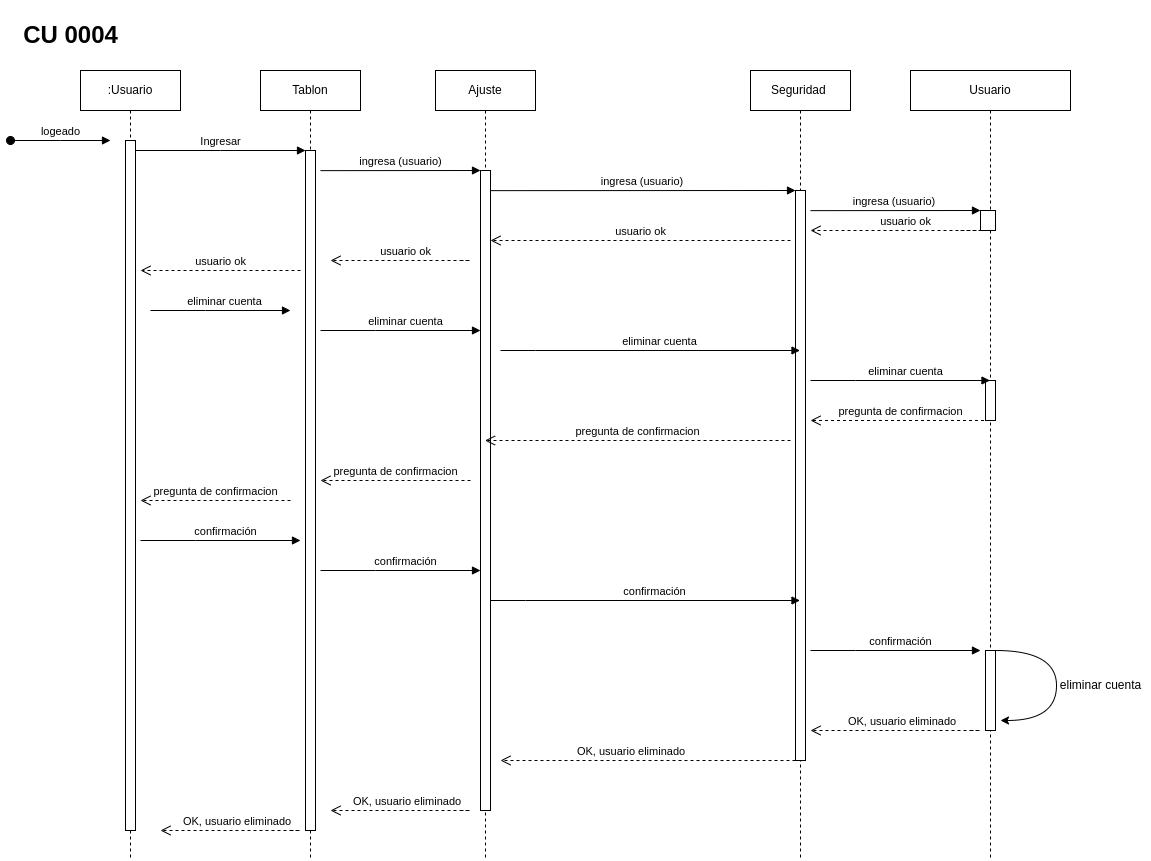

The diagram above was exported from draw.io. Its source (the exported page's mxGraphModel, read from the mxfile embedded in the PNG):
<mxGraphModel dx="1810" dy="848" grid="1" gridSize="10" guides="1" tooltips="1" connect="1" arrows="1" fold="1" page="1" pageScale="1" pageWidth="850" pageHeight="1100" math="0" shadow="0">
  <root>
    <mxCell id="0" />
    <mxCell id="1" parent="0" />
    <mxCell id="r6oP-QJCNeVnl2FNmUAN-1" value="&lt;h1&gt;CU 0004&lt;/h1&gt;" style="text;html=1;align=center;verticalAlign=middle;resizable=0;points=[];autosize=1;strokeColor=none;fillColor=none;" parent="1" vertex="1">
      <mxGeometry x="10" y="60" width="120" height="70" as="geometry" />
    </mxCell>
    <mxCell id="aM9ryv3xv72pqoxQDRHE-3" value="logeado" style="html=1;verticalAlign=bottom;startArrow=oval;endArrow=block;startSize=8;edgeStyle=elbowEdgeStyle;elbow=vertical;curved=0;rounded=0;" parent="1" edge="1">
      <mxGeometry relative="1" as="geometry">
        <mxPoint x="10" y="200" as="sourcePoint" />
        <mxPoint x="110" y="200" as="targetPoint" />
      </mxGeometry>
    </mxCell>
    <mxCell id="DII5NJng9k7hGCbAEfTy-27" value=":Usuario" style="shape=umlLifeline;perimeter=lifelinePerimeter;whiteSpace=wrap;html=1;container=0;dropTarget=0;collapsible=0;recursiveResize=0;outlineConnect=0;portConstraint=eastwest;newEdgeStyle={&quot;edgeStyle&quot;:&quot;elbowEdgeStyle&quot;,&quot;elbow&quot;:&quot;vertical&quot;,&quot;curved&quot;:0,&quot;rounded&quot;:0};" parent="1" vertex="1">
      <mxGeometry x="80" y="130" width="100" height="790" as="geometry" />
    </mxCell>
    <mxCell id="DII5NJng9k7hGCbAEfTy-28" value="" style="html=1;points=[];perimeter=orthogonalPerimeter;outlineConnect=0;targetShapes=umlLifeline;portConstraint=eastwest;newEdgeStyle={&quot;edgeStyle&quot;:&quot;elbowEdgeStyle&quot;,&quot;elbow&quot;:&quot;vertical&quot;,&quot;curved&quot;:0,&quot;rounded&quot;:0};" parent="DII5NJng9k7hGCbAEfTy-27" vertex="1">
      <mxGeometry x="45" y="70" width="10" height="690" as="geometry" />
    </mxCell>
    <mxCell id="DII5NJng9k7hGCbAEfTy-29" value="Tablon" style="shape=umlLifeline;perimeter=lifelinePerimeter;whiteSpace=wrap;html=1;container=0;dropTarget=0;collapsible=0;recursiveResize=0;outlineConnect=0;portConstraint=eastwest;newEdgeStyle={&quot;edgeStyle&quot;:&quot;elbowEdgeStyle&quot;,&quot;elbow&quot;:&quot;vertical&quot;,&quot;curved&quot;:0,&quot;rounded&quot;:0};" parent="1" vertex="1">
      <mxGeometry x="260" y="130" width="100" height="790" as="geometry" />
    </mxCell>
    <mxCell id="DII5NJng9k7hGCbAEfTy-30" value="" style="html=1;points=[];perimeter=orthogonalPerimeter;outlineConnect=0;targetShapes=umlLifeline;portConstraint=eastwest;newEdgeStyle={&quot;edgeStyle&quot;:&quot;elbowEdgeStyle&quot;,&quot;elbow&quot;:&quot;vertical&quot;,&quot;curved&quot;:0,&quot;rounded&quot;:0};" parent="DII5NJng9k7hGCbAEfTy-29" vertex="1">
      <mxGeometry x="45" y="80" width="10" height="680" as="geometry" />
    </mxCell>
    <mxCell id="DII5NJng9k7hGCbAEfTy-31" value="Ingresar" style="html=1;verticalAlign=bottom;endArrow=block;edgeStyle=elbowEdgeStyle;elbow=vertical;curved=0;rounded=0;" parent="1" source="DII5NJng9k7hGCbAEfTy-28" target="DII5NJng9k7hGCbAEfTy-30" edge="1">
      <mxGeometry relative="1" as="geometry">
        <mxPoint x="235" y="220" as="sourcePoint" />
        <Array as="points">
          <mxPoint x="220" y="210" />
        </Array>
      </mxGeometry>
    </mxCell>
    <mxCell id="DII5NJng9k7hGCbAEfTy-32" value="ingresa (usuario)" style="html=1;verticalAlign=bottom;endArrow=block;edgeStyle=elbowEdgeStyle;elbow=vertical;curved=0;rounded=0;" parent="1" edge="1">
      <mxGeometry relative="1" as="geometry">
        <mxPoint x="320" y="230.14" as="sourcePoint" />
        <Array as="points" />
        <mxPoint x="480" y="229.99714285714288" as="targetPoint" />
      </mxGeometry>
    </mxCell>
    <mxCell id="DII5NJng9k7hGCbAEfTy-34" value="Ajuste" style="shape=umlLifeline;perimeter=lifelinePerimeter;whiteSpace=wrap;html=1;container=1;dropTarget=0;collapsible=0;recursiveResize=0;outlineConnect=0;portConstraint=eastwest;newEdgeStyle={&quot;edgeStyle&quot;:&quot;elbowEdgeStyle&quot;,&quot;elbow&quot;:&quot;vertical&quot;,&quot;curved&quot;:0,&quot;rounded&quot;:0};" parent="1" vertex="1">
      <mxGeometry x="435" y="130" width="100" height="790" as="geometry" />
    </mxCell>
    <mxCell id="DII5NJng9k7hGCbAEfTy-35" value="" style="html=1;points=[];perimeter=orthogonalPerimeter;outlineConnect=0;targetShapes=umlLifeline;portConstraint=eastwest;newEdgeStyle={&quot;edgeStyle&quot;:&quot;elbowEdgeStyle&quot;,&quot;elbow&quot;:&quot;vertical&quot;,&quot;curved&quot;:0,&quot;rounded&quot;:0};" parent="DII5NJng9k7hGCbAEfTy-34" vertex="1">
      <mxGeometry x="45" y="100" width="10" height="640" as="geometry" />
    </mxCell>
    <mxCell id="DII5NJng9k7hGCbAEfTy-41" value="ingresa (usuario)&amp;nbsp;" style="html=1;verticalAlign=bottom;endArrow=block;edgeStyle=elbowEdgeStyle;elbow=vertical;curved=0;rounded=0;" parent="1" target="9PJbg6dCTmcKRtl-78lX-7" edge="1">
      <mxGeometry relative="1" as="geometry">
        <mxPoint x="490" y="250.14" as="sourcePoint" />
        <Array as="points" />
        <mxPoint x="635" y="250" as="targetPoint" />
      </mxGeometry>
    </mxCell>
    <mxCell id="DII5NJng9k7hGCbAEfTy-48" value="eliminar cuenta" style="html=1;verticalAlign=bottom;endArrow=block;edgeStyle=elbowEdgeStyle;elbow=vertical;curved=0;rounded=0;" parent="1" edge="1">
      <mxGeometry x="0.0588" relative="1" as="geometry">
        <mxPoint x="150" y="370" as="sourcePoint" />
        <Array as="points">
          <mxPoint x="205" y="370" />
        </Array>
        <mxPoint x="290" y="370" as="targetPoint" />
        <mxPoint as="offset" />
      </mxGeometry>
    </mxCell>
    <mxCell id="DII5NJng9k7hGCbAEfTy-52" value="usuario ok" style="html=1;verticalAlign=bottom;endArrow=open;dashed=1;endSize=8;edgeStyle=elbowEdgeStyle;elbow=vertical;curved=0;rounded=0;" parent="1" edge="1">
      <mxGeometry relative="1" as="geometry">
        <mxPoint x="330" y="320" as="targetPoint" />
        <Array as="points">
          <mxPoint x="470" y="320" />
        </Array>
        <mxPoint x="460" y="320" as="sourcePoint" />
        <mxPoint as="offset" />
      </mxGeometry>
    </mxCell>
    <mxCell id="DII5NJng9k7hGCbAEfTy-53" value="usuario ok" style="html=1;verticalAlign=bottom;endArrow=open;dashed=1;endSize=8;edgeStyle=elbowEdgeStyle;elbow=vertical;curved=0;rounded=0;" parent="1" edge="1">
      <mxGeometry relative="1" as="geometry">
        <mxPoint x="140" y="330" as="targetPoint" />
        <Array as="points">
          <mxPoint x="290" y="330" />
        </Array>
        <mxPoint x="300" y="330" as="sourcePoint" />
      </mxGeometry>
    </mxCell>
    <mxCell id="DII5NJng9k7hGCbAEfTy-54" value="eliminar cuenta" style="html=1;verticalAlign=bottom;endArrow=block;edgeStyle=elbowEdgeStyle;elbow=vertical;curved=0;rounded=0;" parent="1" edge="1">
      <mxGeometry x="0.0588" relative="1" as="geometry">
        <mxPoint x="320" y="390" as="sourcePoint" />
        <Array as="points">
          <mxPoint x="375" y="390" />
        </Array>
        <mxPoint x="480" y="390" as="targetPoint" />
        <mxPoint as="offset" />
      </mxGeometry>
    </mxCell>
    <mxCell id="9PJbg6dCTmcKRtl-78lX-1" value="Usuario" style="shape=umlLifeline;perimeter=lifelinePerimeter;whiteSpace=wrap;html=1;container=1;dropTarget=0;collapsible=0;recursiveResize=0;outlineConnect=0;portConstraint=eastwest;newEdgeStyle={&quot;edgeStyle&quot;:&quot;elbowEdgeStyle&quot;,&quot;elbow&quot;:&quot;vertical&quot;,&quot;curved&quot;:0,&quot;rounded&quot;:0};" parent="1" vertex="1">
      <mxGeometry x="910" y="130" width="160" height="790" as="geometry" />
    </mxCell>
    <mxCell id="9PJbg6dCTmcKRtl-78lX-2" value="" style="html=1;points=[];perimeter=orthogonalPerimeter;outlineConnect=0;targetShapes=umlLifeline;portConstraint=eastwest;newEdgeStyle={&quot;edgeStyle&quot;:&quot;elbowEdgeStyle&quot;,&quot;elbow&quot;:&quot;vertical&quot;,&quot;curved&quot;:0,&quot;rounded&quot;:0};" parent="9PJbg6dCTmcKRtl-78lX-1" vertex="1">
      <mxGeometry x="70" y="140" width="15" height="20" as="geometry" />
    </mxCell>
    <mxCell id="9PJbg6dCTmcKRtl-78lX-3" value="" style="html=1;points=[];perimeter=orthogonalPerimeter;outlineConnect=0;targetShapes=umlLifeline;portConstraint=eastwest;newEdgeStyle={&quot;edgeStyle&quot;:&quot;elbowEdgeStyle&quot;,&quot;elbow&quot;:&quot;vertical&quot;,&quot;curved&quot;:0,&quot;rounded&quot;:0};" parent="9PJbg6dCTmcKRtl-78lX-1" vertex="1">
      <mxGeometry x="75" y="310" width="10" height="40" as="geometry" />
    </mxCell>
    <mxCell id="9PJbg6dCTmcKRtl-78lX-17" value="" style="html=1;points=[];perimeter=orthogonalPerimeter;outlineConnect=0;targetShapes=umlLifeline;portConstraint=eastwest;newEdgeStyle={&quot;edgeStyle&quot;:&quot;elbowEdgeStyle&quot;,&quot;elbow&quot;:&quot;vertical&quot;,&quot;curved&quot;:0,&quot;rounded&quot;:0};" parent="9PJbg6dCTmcKRtl-78lX-1" vertex="1">
      <mxGeometry x="75" y="580" width="10" height="80" as="geometry" />
    </mxCell>
    <mxCell id="9PJbg6dCTmcKRtl-78lX-4" value="" style="endArrow=classic;html=1;rounded=0;edgeStyle=orthogonalEdgeStyle;curved=1;" parent="9PJbg6dCTmcKRtl-78lX-1" edge="1">
      <mxGeometry width="50" height="50" relative="1" as="geometry">
        <mxPoint x="85" y="580" as="sourcePoint" />
        <mxPoint x="90" y="650" as="targetPoint" />
        <Array as="points">
          <mxPoint x="146" y="580" />
          <mxPoint x="146" y="650" />
        </Array>
      </mxGeometry>
    </mxCell>
    <mxCell id="9PJbg6dCTmcKRtl-78lX-6" value="Seguridad&amp;nbsp;" style="shape=umlLifeline;perimeter=lifelinePerimeter;whiteSpace=wrap;html=1;container=1;dropTarget=0;collapsible=0;recursiveResize=0;outlineConnect=0;portConstraint=eastwest;newEdgeStyle={&quot;edgeStyle&quot;:&quot;elbowEdgeStyle&quot;,&quot;elbow&quot;:&quot;vertical&quot;,&quot;curved&quot;:0,&quot;rounded&quot;:0};" parent="1" vertex="1">
      <mxGeometry x="750" y="130" width="100" height="790" as="geometry" />
    </mxCell>
    <mxCell id="9PJbg6dCTmcKRtl-78lX-7" value="" style="html=1;points=[];perimeter=orthogonalPerimeter;outlineConnect=0;targetShapes=umlLifeline;portConstraint=eastwest;newEdgeStyle={&quot;edgeStyle&quot;:&quot;elbowEdgeStyle&quot;,&quot;elbow&quot;:&quot;vertical&quot;,&quot;curved&quot;:0,&quot;rounded&quot;:0};" parent="9PJbg6dCTmcKRtl-78lX-6" vertex="1">
      <mxGeometry x="45" y="120" width="10" height="570" as="geometry" />
    </mxCell>
    <mxCell id="9PJbg6dCTmcKRtl-78lX-10" value="ingresa (usuario)&amp;nbsp;" style="html=1;verticalAlign=bottom;endArrow=block;edgeStyle=elbowEdgeStyle;elbow=vertical;curved=0;rounded=0;" parent="1" target="9PJbg6dCTmcKRtl-78lX-2" edge="1">
      <mxGeometry relative="1" as="geometry">
        <mxPoint x="810" y="270.14" as="sourcePoint" />
        <Array as="points" />
        <mxPoint x="955" y="270" as="targetPoint" />
      </mxGeometry>
    </mxCell>
    <mxCell id="9PJbg6dCTmcKRtl-78lX-11" value="usuario ok" style="html=1;verticalAlign=bottom;endArrow=open;dashed=1;endSize=8;edgeStyle=elbowEdgeStyle;elbow=vertical;curved=0;rounded=0;" parent="1" edge="1">
      <mxGeometry relative="1" as="geometry">
        <mxPoint x="810" y="290" as="targetPoint" />
        <Array as="points">
          <mxPoint x="980" y="290" />
        </Array>
        <mxPoint x="960" y="290" as="sourcePoint" />
      </mxGeometry>
    </mxCell>
    <mxCell id="9PJbg6dCTmcKRtl-78lX-12" value="usuario ok" style="html=1;verticalAlign=bottom;endArrow=open;dashed=1;endSize=8;edgeStyle=elbowEdgeStyle;elbow=vertical;curved=0;rounded=0;" parent="1" edge="1">
      <mxGeometry relative="1" as="geometry">
        <mxPoint x="490" y="300" as="targetPoint" />
        <Array as="points">
          <mxPoint x="780" y="300" />
        </Array>
        <mxPoint x="790" y="300" as="sourcePoint" />
      </mxGeometry>
    </mxCell>
    <mxCell id="9PJbg6dCTmcKRtl-78lX-14" value="eliminar cuenta" style="html=1;verticalAlign=bottom;endArrow=block;edgeStyle=elbowEdgeStyle;elbow=vertical;curved=0;rounded=0;" parent="1" edge="1" target="9PJbg6dCTmcKRtl-78lX-6">
      <mxGeometry x="0.0588" relative="1" as="geometry">
        <mxPoint x="500" y="410" as="sourcePoint" />
        <Array as="points">
          <mxPoint x="535" y="410" />
        </Array>
        <mxPoint x="630" y="410" as="targetPoint" />
        <mxPoint as="offset" />
      </mxGeometry>
    </mxCell>
    <mxCell id="9PJbg6dCTmcKRtl-78lX-16" value="eliminar cuenta" style="html=1;verticalAlign=bottom;endArrow=block;edgeStyle=elbowEdgeStyle;elbow=vertical;curved=0;rounded=0;" parent="1" target="9PJbg6dCTmcKRtl-78lX-1" edge="1">
      <mxGeometry x="0.0588" relative="1" as="geometry">
        <mxPoint x="810" y="440" as="sourcePoint" />
        <Array as="points">
          <mxPoint x="855" y="440" />
        </Array>
        <mxPoint x="960" y="440" as="targetPoint" />
        <mxPoint as="offset" />
      </mxGeometry>
    </mxCell>
    <mxCell id="9PJbg6dCTmcKRtl-78lX-24" value="pregunta de confirmacion" style="html=1;verticalAlign=bottom;endArrow=open;dashed=1;endSize=8;edgeStyle=elbowEdgeStyle;elbow=vertical;curved=0;rounded=0;" parent="1" source="9PJbg6dCTmcKRtl-78lX-1" edge="1">
      <mxGeometry relative="1" as="geometry">
        <mxPoint x="810" y="480" as="targetPoint" />
        <Array as="points">
          <mxPoint x="950" y="480" />
        </Array>
        <mxPoint x="960" y="480" as="sourcePoint" />
      </mxGeometry>
    </mxCell>
    <mxCell id="9PJbg6dCTmcKRtl-78lX-30" value="confirmación" style="html=1;verticalAlign=bottom;endArrow=block;edgeStyle=elbowEdgeStyle;elbow=vertical;curved=0;rounded=0;" parent="1" edge="1">
      <mxGeometry x="0.0588" relative="1" as="geometry">
        <mxPoint x="140" y="600" as="sourcePoint" />
        <Array as="points">
          <mxPoint x="195" y="600" />
        </Array>
        <mxPoint x="300" y="600" as="targetPoint" />
        <mxPoint as="offset" />
      </mxGeometry>
    </mxCell>
    <mxCell id="9PJbg6dCTmcKRtl-78lX-35" value="&amp;nbsp;OK, usuario eliminado" style="html=1;verticalAlign=bottom;endArrow=open;dashed=1;endSize=8;edgeStyle=elbowEdgeStyle;elbow=vertical;curved=0;rounded=0;" parent="1" edge="1">
      <mxGeometry relative="1" as="geometry">
        <mxPoint x="810" y="790" as="targetPoint" />
        <Array as="points">
          <mxPoint x="980" y="790" />
          <mxPoint x="830" y="770" />
          <mxPoint x="860" y="730" />
          <mxPoint x="1001.25" y="710" />
        </Array>
        <mxPoint x="970" y="790" as="sourcePoint" />
      </mxGeometry>
    </mxCell>
    <mxCell id="kzwCftyHHk9BKC1ljP1B-1" value="pregunta de confirmacion" style="html=1;verticalAlign=bottom;endArrow=open;dashed=1;endSize=8;edgeStyle=elbowEdgeStyle;elbow=vertical;curved=0;rounded=0;" parent="1" edge="1" target="DII5NJng9k7hGCbAEfTy-34">
      <mxGeometry relative="1" as="geometry">
        <mxPoint x="650" y="500" as="targetPoint" />
        <Array as="points">
          <mxPoint x="780" y="500" />
        </Array>
        <mxPoint x="790" y="500" as="sourcePoint" />
      </mxGeometry>
    </mxCell>
    <mxCell id="kzwCftyHHk9BKC1ljP1B-3" value="pregunta de confirmacion" style="html=1;verticalAlign=bottom;endArrow=open;dashed=1;endSize=8;edgeStyle=elbowEdgeStyle;elbow=vertical;curved=0;rounded=0;" parent="1" edge="1">
      <mxGeometry relative="1" as="geometry">
        <mxPoint x="320" y="540" as="targetPoint" />
        <Array as="points">
          <mxPoint x="460" y="540" />
        </Array>
        <mxPoint x="470" y="540" as="sourcePoint" />
      </mxGeometry>
    </mxCell>
    <mxCell id="kzwCftyHHk9BKC1ljP1B-4" value="pregunta de confirmacion" style="html=1;verticalAlign=bottom;endArrow=open;dashed=1;endSize=8;edgeStyle=elbowEdgeStyle;elbow=vertical;curved=0;rounded=0;" parent="1" edge="1">
      <mxGeometry relative="1" as="geometry">
        <mxPoint x="140" y="560" as="targetPoint" />
        <Array as="points">
          <mxPoint x="280" y="560" />
        </Array>
        <mxPoint x="290" y="560" as="sourcePoint" />
      </mxGeometry>
    </mxCell>
    <mxCell id="kzwCftyHHk9BKC1ljP1B-5" value="confirmación" style="html=1;verticalAlign=bottom;endArrow=block;edgeStyle=elbowEdgeStyle;elbow=vertical;curved=0;rounded=0;" parent="1" edge="1">
      <mxGeometry x="0.0588" relative="1" as="geometry">
        <mxPoint x="320" y="630" as="sourcePoint" />
        <Array as="points">
          <mxPoint x="375" y="630" />
        </Array>
        <mxPoint x="480" y="630" as="targetPoint" />
        <mxPoint as="offset" />
      </mxGeometry>
    </mxCell>
    <mxCell id="kzwCftyHHk9BKC1ljP1B-6" value="confirmación" style="html=1;verticalAlign=bottom;endArrow=block;edgeStyle=elbowEdgeStyle;elbow=vertical;curved=0;rounded=0;" parent="1" edge="1" target="9PJbg6dCTmcKRtl-78lX-6">
      <mxGeometry x="0.0588" relative="1" as="geometry">
        <mxPoint x="490" y="660" as="sourcePoint" />
        <Array as="points">
          <mxPoint x="525" y="660" />
        </Array>
        <mxPoint x="630" y="660" as="targetPoint" />
        <mxPoint as="offset" />
      </mxGeometry>
    </mxCell>
    <mxCell id="9PJbg6dCTmcKRtl-78lX-5" value="eliminar cuenta" style="text;html=1;align=center;verticalAlign=middle;resizable=0;points=[];autosize=1;strokeColor=none;fillColor=none;" parent="1" vertex="1">
      <mxGeometry x="1050" y="730" width="100" height="30" as="geometry" />
    </mxCell>
    <mxCell id="kzwCftyHHk9BKC1ljP1B-8" value="confirmación" style="html=1;verticalAlign=bottom;endArrow=block;edgeStyle=elbowEdgeStyle;elbow=vertical;curved=0;rounded=0;" parent="1" edge="1">
      <mxGeometry x="0.0588" relative="1" as="geometry">
        <mxPoint x="810" y="710" as="sourcePoint" />
        <Array as="points">
          <mxPoint x="855" y="710" />
        </Array>
        <mxPoint x="980" y="710" as="targetPoint" />
        <mxPoint as="offset" />
      </mxGeometry>
    </mxCell>
    <mxCell id="kzwCftyHHk9BKC1ljP1B-10" value="&amp;nbsp;OK, usuario eliminado" style="html=1;verticalAlign=bottom;endArrow=open;dashed=1;endSize=8;edgeStyle=elbowEdgeStyle;elbow=vertical;curved=0;rounded=0;" parent="1" edge="1" source="9PJbg6dCTmcKRtl-78lX-7">
      <mxGeometry x="0.1319" relative="1" as="geometry">
        <mxPoint x="500" y="820" as="targetPoint" />
        <Array as="points">
          <mxPoint x="540" y="820" />
          <mxPoint x="480" y="810" />
          <mxPoint x="510" y="770" />
          <mxPoint x="651.25" y="750" />
        </Array>
        <mxPoint x="780" y="820" as="sourcePoint" />
        <mxPoint x="1" as="offset" />
      </mxGeometry>
    </mxCell>
    <mxCell id="kzwCftyHHk9BKC1ljP1B-11" value="&amp;nbsp;OK, usuario eliminado" style="html=1;verticalAlign=bottom;endArrow=open;dashed=1;endSize=8;edgeStyle=elbowEdgeStyle;elbow=vertical;curved=0;rounded=0;" parent="1" edge="1">
      <mxGeometry relative="1" as="geometry">
        <mxPoint x="330" y="870" as="targetPoint" />
        <Array as="points">
          <mxPoint x="470" y="870" />
          <mxPoint x="320" y="850" />
          <mxPoint x="350" y="810" />
          <mxPoint x="491.25" y="790" />
        </Array>
        <mxPoint x="460" y="870" as="sourcePoint" />
      </mxGeometry>
    </mxCell>
    <mxCell id="kzwCftyHHk9BKC1ljP1B-12" value="&amp;nbsp;OK, usuario eliminado" style="html=1;verticalAlign=bottom;endArrow=open;dashed=1;endSize=8;edgeStyle=elbowEdgeStyle;elbow=vertical;curved=0;rounded=0;" parent="1" edge="1">
      <mxGeometry relative="1" as="geometry">
        <mxPoint x="160" y="890" as="targetPoint" />
        <Array as="points">
          <mxPoint x="300" y="890" />
          <mxPoint x="150" y="870" />
          <mxPoint x="180" y="830" />
          <mxPoint x="321.25" y="810" />
        </Array>
        <mxPoint x="290" y="890" as="sourcePoint" />
      </mxGeometry>
    </mxCell>
  </root>
</mxGraphModel>